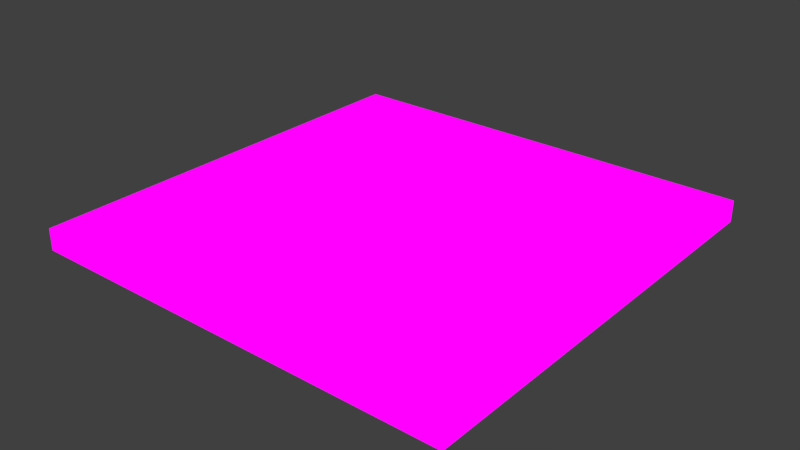# Source: floorTile.blend  (saved by Blender 2.79.0; exported with 4.5.12 LTS)
import bpy
from mathutils import Matrix  # noqa: F401  (used for matrix-valued properties, if any)

bpy.ops.wm.read_factory_settings(use_empty=True)
scene = bpy.context.scene
scene.name = 'Scene'

# ---- collections
col_collection_1 = bpy.data.collections.new('Collection 1'); scene.collection.children.link(col_collection_1)

# ---- images (referenced by path relative to the original .blend; pixels are not part of the script)
import os
ASSET_DIR = os.environ.get("B2B_ASSET_DIR", "")  # directory of the original .blend (textures are referenced by path, not embedded)
HERE = os.path.dirname(os.path.abspath(__file__))  # packed textures are extracted next to this script under _unpacked/

def load_image(name, relpath, width, height, colorspace="sRGB"):
    """Load a texture the original file referenced (path relative to the .blend, or extracted next to this script)."""
    p = next((c for c in (os.path.join(HERE, relpath), os.path.join(ASSET_DIR, relpath)) if relpath and os.path.exists(c)), "")
    if p:
        img = bpy.data.images.load(p, check_existing=True)
        img.name = name
    else:  # same state as the original file: an image datablock whose file is absent (Cycles renders it pink)
        img = bpy.data.images.new(name, width, height)
        img.source = "FILE"
        img.filepath = "//" + (relpath or name)
    img.colorspace_settings.name = colorspace
    return img
img_terracotta_tiles_jpg = load_image('terracotta-tiles.jpg', 'terracotta-tiles-941741_1920.jpg', 1024, 1024, 'sRGB')
img_floortilered = load_image('floortilered', 'floortilered.png', 1024, 1024, 'sRGB')

# ---- materials (node trees are filled in below, after node groups)
mat_floortilered = bpy.data.materials.new('floortilered')
mat_floortilered.alpha_threshold = 0.0
mat_floortilered.roughness = 0.5

# ---- material node trees
mat_floortilered.use_nodes = True; mat_floortilered.node_tree.nodes.clear()
_N = mat_floortilered.node_tree.nodes; _L = mat_floortilered.node_tree.links
n0 = _N.new('ShaderNodeOutputMaterial'); n0.name = 'Material Output'; n0.location = (300, 300)
n1 = _N.new('ShaderNodeMapping'); n1.name = 'Mapping'; n1.location = (-490, 370)
n2 = _N.new('ShaderNodeMapping'); n2.name = 'Mapping.001'; n2.location = (-496, 76)
n3 = _N.new('ShaderNodeEmission'); n3.name = 'Emission Viewer'; n3.location = (300, 340)
n3.label = 'Viewer'
n3.hide = True
n4 = _N.new('ShaderNodeTexImage'); n4.name = 'Image Texture.001'; n4.location = (-196, 47)
n4.width = 140
n4.image = img_terracotta_tiles_jpg
n5 = _N.new('ShaderNodeTexImage'); n5.name = 'Image Texture'; n5.location = (-190, 342)
n5.width = 140
n5.image = img_floortilered
n6 = _N.new('ShaderNodeUVMap'); n6.name = 'UV Map.001'; n6.location = (-753, -18)
n6.uv_map = 'sourceUV'
n7 = _N.new('ShaderNodeUVMap'); n7.name = 'UV Map'; n7.location = (-761, 250)
n7.uv_map = 'targetUV'
_L.new(n1.outputs[0], n5.inputs[0])
_L.new(n2.outputs[0], n4.inputs[0])
_L.new(n7.outputs[0], n1.inputs[0])
_L.new(n6.outputs[0], n2.inputs[0])
_L.new(n4.outputs[0], n3.inputs[0])
_L.new(n3.outputs[0], n0.inputs[0])
n0.is_active_output = True

# ---- world
world_world = bpy.data.worlds.new('World'); scene.world = world_world
world_world.color = (0.05088, 0.05088, 0.05088)
world_world.use_sun_shadow = False
world_world.sun_shadow_jitter_overblur = 0.0
world_world.cycles.sampling_method = 'MANUAL'

# ---- meshes
me_cube_001 = bpy.data.meshes.new('Cube.001')
me_cube_001.from_pydata([(-1.0, -1.0, -0.1), (-1.0, -1.0, -1.043e-08), (-1.0, 1.0, -0.1), (-1.0, 1.0, -1.043e-08), (1.0, -1.0, -0.1), (1.0, -1.0, -1.043e-08), (1.0, 1.0, -0.1), (1.0, 1.0, -1.043e-08)], [], [(0, 1, 3, 2), (2, 3, 7, 6), (6, 7, 5, 4), (4, 5, 1, 0), (2, 6, 4, 0), (7, 3, 1, 5)])
_uv = me_cube_001.uv_layers.new(name='targetUV')
_uv.uv.foreach_set('vector', [0.5067, 0.03099, 0.5067, 0.006656, 0.9933, 0.006656, 0.9933, 0.03099, 0.5067, 0.06864, 0.5067, 0.0443, 0.9933, 0.0443, 0.9933, 0.06864, 0.5067, 0.1063, 0.5067, 0.08195, 0.9933, 0.08195, 0.9933, 0.1063, 0.5067, 0.1439, 0.5067, 0.1196, 0.9933, 0.1196, 0.9933, 0.1439, 0.006656, 0.5067, 0.4933, 0.5067, 0.4933, 0.9933, 0.006656, 0.9933, 0.006656, 0.006656, 0.4933, 0.006656, 0.4933, 0.4933, 0.006656, 0.4933])
_uv.active_render = True
_uv = me_cube_001.uv_layers.new(name='sourceUV')
_uv.uv.foreach_set('vector', [0.0, 0.0, 1.0, 0.0, 1.0, 1.0, 0.0, 1.0, 0.0, 0.0, 1.0, 0.0, 1.0, 1.0, 0.0, 1.0, 0.0, 0.0, 1.0, 0.0, 1.0, 1.0, 0.0, 1.0, 0.0, 0.0, 1.0, 0.0, 1.0, 1.0, 0.0, 1.0, 0.0, 0.0, 1.0, 0.0, 1.0, 1.0, 0.0, 1.0, 0.0, 0.0, 1.0, 0.0, 1.0, 1.0, 0.0, 1.0])
me_cube_001.materials.append(mat_floortilered)
me_cube_001.use_remesh_preserve_volume = False
me_cube_001.use_remesh_preserve_attributes = False
me_cube_001.use_mirror_vertex_groups = False
me_cube_001.update()

# ---- objects
ob_floortilered = bpy.data.objects.new('floorTileRed', me_cube_001)

# ---- transforms, parenting, visibility, modifiers, constraints
ob_floortilered.location = (0.0, 0.0, 0.0)
ob_floortilered.lineart.crease_threshold = 0.0

# ---- collection membership
col_collection_1.objects.link(ob_floortilered)

# ---- scene / render settings (as saved in the file)
scene.frame_start = 1; scene.frame_end = 250; scene.frame_set(1)
scene.render.engine = 'CYCLES'
scene.render.resolution_percentage = 50
scene.render.dither_intensity = 0.0
scene.cycles.use_denoising = False
scene.cycles.samples = 128
scene.cycles.sampling_pattern = 'TABULATED_SOBOL'
scene.cycles.use_adaptive_sampling = False
scene.cycles.use_light_tree = False
scene.cycles.blur_glossy = 0.0
scene.cycles.sample_clamp_indirect = 0.0
scene.cycles.bake_type = 'ROUGHNESS'
scene.view_settings.view_transform = 'Standard'
bpy.context.view_layer.update()

# ---- added for rendering (the .blend has no active camera): camera
cam_auto = bpy.data.cameras.new('AutoCamera')
cam_auto.lens = 50.0
cam_auto.sensor_width = 36.0
cam_auto.clip_end = 1000.0
ob_auto_camera = bpy.data.objects.new('AutoCamera', cam_auto)
scene.collection.objects.link(ob_auto_camera)
ob_auto_camera.location = (2.61857, -3.14228, 2.04485)
ob_auto_camera.rotation_euler = (1.09748, -7.21219e-08, 0.694738)
scene.camera = ob_auto_camera
bpy.context.view_layer.update()
